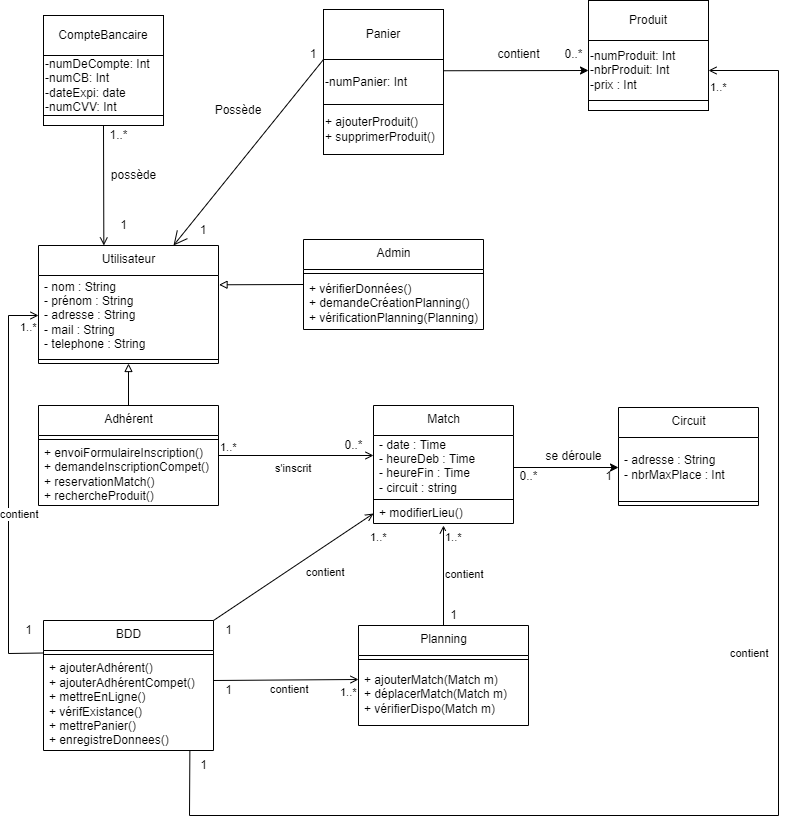

The diagram above was exported from draw.io. Its source (the exported page's mxGraphModel, read from the mxfile embedded in the PNG):
<mxGraphModel dx="1044" dy="669" grid="1" gridSize="10" guides="1" tooltips="1" connect="1" arrows="1" fold="1" page="1" pageScale="1" pageWidth="827" pageHeight="1169" math="0" shadow="0">
  <root>
    <mxCell id="0" />
    <mxCell id="1" parent="0" />
    <mxCell id="2" value="Adhérent" style="swimlane;fontStyle=0;align=center;verticalAlign=top;childLayout=stackLayout;horizontal=1;startSize=30;horizontalStack=0;resizeParent=1;resizeParentMax=0;resizeLast=0;collapsible=0;marginBottom=0;html=1;" vertex="1" parent="1">
      <mxGeometry x="70" y="585" width="180" height="100" as="geometry" />
    </mxCell>
    <mxCell id="3" value="" style="line;strokeWidth=1;fillColor=none;align=left;verticalAlign=middle;spacingTop=-1;spacingLeft=3;spacingRight=3;rotatable=0;labelPosition=right;points=[];portConstraint=eastwest;" vertex="1" parent="2">
      <mxGeometry y="30" width="180" height="8" as="geometry" />
    </mxCell>
    <mxCell id="4" value="+ envoiFormulaireInscription()&lt;br&gt;+ demandeInscriptionCompet()&lt;br&gt;+ reservationMatch()&lt;br&gt;+ rechercheProduit()" style="text;html=1;strokeColor=none;fillColor=none;align=left;verticalAlign=middle;spacingLeft=4;spacingRight=4;overflow=hidden;rotatable=0;points=[[0,0.5],[1,0.5]];portConstraint=eastwest;" vertex="1" parent="2">
      <mxGeometry y="38" width="180" height="62" as="geometry" />
    </mxCell>
    <mxCell id="5" value="Utilisateur" style="swimlane;fontStyle=0;align=center;verticalAlign=top;childLayout=stackLayout;horizontal=1;startSize=30;horizontalStack=0;resizeParent=1;resizeParentMax=0;resizeLast=0;collapsible=0;marginBottom=0;html=1;" vertex="1" parent="1">
      <mxGeometry x="70" y="425" width="180" height="118" as="geometry" />
    </mxCell>
    <mxCell id="6" value="- nom : String&lt;br&gt;- prénom : String&lt;br&gt;- adresse : String&lt;br&gt;- mail : String&lt;br&gt;- telephone : String" style="text;html=1;strokeColor=none;fillColor=none;align=left;verticalAlign=middle;spacingLeft=4;spacingRight=4;overflow=hidden;rotatable=0;points=[[0,0.5],[1,0.5]];portConstraint=eastwest;" vertex="1" parent="5">
      <mxGeometry y="30" width="180" height="80" as="geometry" />
    </mxCell>
    <mxCell id="7" value="" style="line;strokeWidth=1;fillColor=none;align=left;verticalAlign=middle;spacingTop=-1;spacingLeft=3;spacingRight=3;rotatable=0;labelPosition=right;points=[];portConstraint=eastwest;" vertex="1" parent="5">
      <mxGeometry y="110" width="180" height="8" as="geometry" />
    </mxCell>
    <mxCell id="8" value="" style="endArrow=block;html=1;rounded=0;entryX=0.5;entryY=1;entryDx=0;entryDy=0;exitX=0.5;exitY=0;exitDx=0;exitDy=0;endFill=0;" edge="1" parent="1" source="2" target="5">
      <mxGeometry width="50" height="50" relative="1" as="geometry">
        <mxPoint x="150" y="585" as="sourcePoint" />
        <mxPoint x="200" y="535" as="targetPoint" />
      </mxGeometry>
    </mxCell>
    <mxCell id="9" value="Admin" style="swimlane;fontStyle=0;align=center;verticalAlign=top;childLayout=stackLayout;horizontal=1;startSize=30;horizontalStack=0;resizeParent=1;resizeParentMax=0;resizeLast=0;collapsible=0;marginBottom=0;html=1;" vertex="1" parent="1">
      <mxGeometry x="335" y="419" width="180" height="90" as="geometry" />
    </mxCell>
    <mxCell id="10" value="" style="line;strokeWidth=1;fillColor=none;align=left;verticalAlign=middle;spacingTop=-1;spacingLeft=3;spacingRight=3;rotatable=0;labelPosition=right;points=[];portConstraint=eastwest;" vertex="1" parent="9">
      <mxGeometry y="30" width="180" height="8" as="geometry" />
    </mxCell>
    <mxCell id="11" value="+ vérifierDonnées()&lt;br&gt;+ demandeCréationPlanning()&lt;br&gt;+ vérificationPlanning(Planning)" style="text;html=1;strokeColor=none;fillColor=none;align=left;verticalAlign=middle;spacingLeft=4;spacingRight=4;overflow=hidden;rotatable=0;points=[[0,0.5],[1,0.5]];portConstraint=eastwest;" vertex="1" parent="9">
      <mxGeometry y="38" width="180" height="52" as="geometry" />
    </mxCell>
    <mxCell id="12" value="" style="endArrow=block;html=1;rounded=0;entryX=1.003;entryY=0.116;entryDx=0;entryDy=0;exitX=0;exitY=0.5;exitDx=0;exitDy=0;endFill=0;entryPerimeter=0;" edge="1" parent="1" source="9" target="6">
      <mxGeometry width="50" height="50" relative="1" as="geometry">
        <mxPoint x="170" y="595" as="sourcePoint" />
        <mxPoint x="170" y="513" as="targetPoint" />
      </mxGeometry>
    </mxCell>
    <mxCell id="13" value="Match" style="swimlane;fontStyle=0;align=center;verticalAlign=top;childLayout=stackLayout;horizontal=1;startSize=30;horizontalStack=0;resizeParent=1;resizeParentMax=0;resizeLast=0;collapsible=0;marginBottom=0;html=1;" vertex="1" parent="1">
      <mxGeometry x="405" y="585" width="140" height="118" as="geometry" />
    </mxCell>
    <mxCell id="14" value="- date : Time&lt;br&gt;- heureDeb : Time&lt;br&gt;- heureFin : Time&lt;br&gt;- circuit : string" style="text;html=1;strokeColor=none;fillColor=none;align=left;verticalAlign=middle;spacingLeft=4;spacingRight=4;overflow=hidden;rotatable=0;points=[[0,0.5],[1,0.5]];portConstraint=eastwest;" vertex="1" parent="13">
      <mxGeometry y="30" width="140" height="60" as="geometry" />
    </mxCell>
    <mxCell id="15" value="" style="line;strokeWidth=1;fillColor=none;align=left;verticalAlign=middle;spacingTop=-1;spacingLeft=3;spacingRight=3;rotatable=0;labelPosition=right;points=[];portConstraint=eastwest;" vertex="1" parent="13">
      <mxGeometry y="90" width="140" height="8" as="geometry" />
    </mxCell>
    <mxCell id="16" value="+ modifierLieu()" style="text;html=1;strokeColor=none;fillColor=none;align=left;verticalAlign=middle;spacingLeft=4;spacingRight=4;overflow=hidden;rotatable=0;points=[[0,0.5],[1,0.5]];portConstraint=eastwest;" vertex="1" parent="13">
      <mxGeometry y="98" width="140" height="20" as="geometry" />
    </mxCell>
    <mxCell id="17" value="s'inscrit" style="endArrow=open;endFill=0;html=1;edgeStyle=orthogonalEdgeStyle;align=left;verticalAlign=top;" edge="1" parent="1">
      <mxGeometry x="-0.2903" relative="1" as="geometry">
        <mxPoint x="250" y="635" as="sourcePoint" />
        <mxPoint x="405" y="635" as="targetPoint" />
        <mxPoint as="offset" />
      </mxGeometry>
    </mxCell>
    <mxCell id="18" value="1..*" style="edgeLabel;resizable=0;html=1;align=left;verticalAlign=bottom;" connectable="0" vertex="1" parent="17">
      <mxGeometry x="-1" relative="1" as="geometry" />
    </mxCell>
    <mxCell id="19" value="0..*" style="text;html=1;align=center;verticalAlign=middle;resizable=0;points=[];autosize=1;strokeColor=none;fillColor=none;" vertex="1" parent="1">
      <mxGeometry x="370" y="615" width="30" height="20" as="geometry" />
    </mxCell>
    <mxCell id="20" value="BDD" style="swimlane;fontStyle=0;align=center;verticalAlign=top;childLayout=stackLayout;horizontal=1;startSize=30;horizontalStack=0;resizeParent=1;resizeParentMax=0;resizeLast=0;collapsible=0;marginBottom=0;html=1;" vertex="1" parent="1">
      <mxGeometry x="75" y="800" width="170" height="130" as="geometry" />
    </mxCell>
    <mxCell id="21" value="" style="line;strokeWidth=1;fillColor=none;align=left;verticalAlign=middle;spacingTop=-1;spacingLeft=3;spacingRight=3;rotatable=0;labelPosition=right;points=[];portConstraint=eastwest;" vertex="1" parent="20">
      <mxGeometry y="30" width="170" height="8" as="geometry" />
    </mxCell>
    <mxCell id="22" value="+ ajouterAdhérent()&lt;br&gt;+ ajouterAdhérentCompet()&lt;br&gt;+ mettreEnLigne()&lt;br&gt;+ vérifExistance()&lt;br&gt;+ mettrePanier()&lt;br&gt;+ enregistreDonnees()" style="text;html=1;strokeColor=none;fillColor=none;align=left;verticalAlign=middle;spacingLeft=4;spacingRight=4;overflow=hidden;rotatable=0;points=[[0,0.5],[1,0.5]];portConstraint=eastwest;" vertex="1" parent="20">
      <mxGeometry y="38" width="170" height="92" as="geometry" />
    </mxCell>
    <mxCell id="23" value="contient" style="endArrow=none;endFill=0;html=1;align=left;verticalAlign=top;rounded=0;startArrow=open;startFill=0;entryX=1;entryY=0;entryDx=0;entryDy=0;exitX=0;exitY=0.5;exitDx=0;exitDy=0;" edge="1" parent="1" source="16" target="20">
      <mxGeometry x="-0.1428" relative="1" as="geometry">
        <mxPoint x="473.6700000000001" y="905" as="sourcePoint" />
        <mxPoint x="474" y="975" as="targetPoint" />
        <mxPoint as="offset" />
      </mxGeometry>
    </mxCell>
    <mxCell id="24" value="1..*" style="edgeLabel;resizable=0;html=1;align=left;verticalAlign=bottom;" connectable="0" vertex="1" parent="23">
      <mxGeometry x="-1" relative="1" as="geometry">
        <mxPoint x="-5" y="32" as="offset" />
      </mxGeometry>
    </mxCell>
    <mxCell id="25" value="1" style="text;html=1;align=center;verticalAlign=middle;resizable=0;points=[];autosize=1;strokeColor=none;fillColor=none;" vertex="1" parent="1">
      <mxGeometry x="250" y="800" width="20" height="20" as="geometry" />
    </mxCell>
    <mxCell id="26" value="contient" style="endArrow=none;endFill=0;html=1;align=left;verticalAlign=top;rounded=0;startArrow=open;startFill=0;entryX=0;entryY=0.25;entryDx=0;entryDy=0;exitX=0;exitY=0.5;exitDx=0;exitDy=0;" edge="1" parent="1" source="6" target="20">
      <mxGeometry x="0.0732" y="-10" relative="1" as="geometry">
        <mxPoint x="483.6700000000001" y="915" as="sourcePoint" />
        <mxPoint x="484" y="985" as="targetPoint" />
        <mxPoint as="offset" />
        <Array as="points">
          <mxPoint x="40" y="495" />
          <mxPoint x="40" y="833" />
        </Array>
      </mxGeometry>
    </mxCell>
    <mxCell id="27" value="1..*" style="edgeLabel;resizable=0;html=1;align=left;verticalAlign=bottom;" connectable="0" vertex="1" parent="26">
      <mxGeometry x="-1" relative="1" as="geometry">
        <mxPoint x="-20" y="20" as="offset" />
      </mxGeometry>
    </mxCell>
    <mxCell id="28" value="1" style="text;html=1;align=center;verticalAlign=middle;resizable=0;points=[];autosize=1;strokeColor=none;fillColor=none;" vertex="1" parent="1">
      <mxGeometry x="50" y="800" width="20" height="20" as="geometry" />
    </mxCell>
    <mxCell id="29" value="Planning" style="swimlane;fontStyle=0;align=center;verticalAlign=top;childLayout=stackLayout;horizontal=1;startSize=30;horizontalStack=0;resizeParent=1;resizeParentMax=0;resizeLast=0;collapsible=0;marginBottom=0;html=1;" vertex="1" parent="1">
      <mxGeometry x="390" y="805" width="170" height="100" as="geometry" />
    </mxCell>
    <mxCell id="30" value="" style="line;strokeWidth=1;fillColor=none;align=left;verticalAlign=middle;spacingTop=-1;spacingLeft=3;spacingRight=3;rotatable=0;labelPosition=right;points=[];portConstraint=eastwest;" vertex="1" parent="29">
      <mxGeometry y="30" width="170" height="8" as="geometry" />
    </mxCell>
    <mxCell id="31" value="+ ajouterMatch(Match m)&lt;br&gt;+ déplacerMatch(Match m)&lt;br&gt;+ vérifierDispo(Match m)" style="text;html=1;strokeColor=none;fillColor=none;align=left;verticalAlign=middle;spacingLeft=4;spacingRight=4;overflow=hidden;rotatable=0;points=[[0,0.5],[1,0.5]];portConstraint=eastwest;" vertex="1" parent="29">
      <mxGeometry y="38" width="170" height="62" as="geometry" />
    </mxCell>
    <mxCell id="42" value="contient" style="endArrow=none;endFill=0;html=1;align=left;verticalAlign=top;entryX=0.5;entryY=0;entryDx=0;entryDy=0;rounded=0;startArrow=open;startFill=0;" edge="1" parent="1" target="29">
      <mxGeometry x="-0.2903" relative="1" as="geometry">
        <mxPoint x="475" y="705" as="sourcePoint" />
        <mxPoint x="545" y="765" as="targetPoint" />
        <mxPoint as="offset" />
      </mxGeometry>
    </mxCell>
    <mxCell id="43" value="1..*" style="edgeLabel;resizable=0;html=1;align=left;verticalAlign=bottom;" connectable="0" vertex="1" parent="42">
      <mxGeometry x="-1" relative="1" as="geometry">
        <mxPoint y="20" as="offset" />
      </mxGeometry>
    </mxCell>
    <mxCell id="44" value="1" style="text;html=1;align=center;verticalAlign=middle;resizable=0;points=[];autosize=1;strokeColor=none;fillColor=none;" vertex="1" parent="1">
      <mxGeometry x="475" y="785" width="20" height="20" as="geometry" />
    </mxCell>
    <mxCell id="48" value="contient" style="endArrow=none;endFill=0;html=1;align=left;verticalAlign=top;rounded=0;startArrow=open;startFill=0;entryX=-0.267;entryY=0;entryDx=0;entryDy=0;exitX=0;exitY=0.258;exitDx=0;exitDy=0;exitPerimeter=0;entryPerimeter=0;" edge="1" parent="1" source="31" target="50">
      <mxGeometry x="0.2414" y="-4" relative="1" as="geometry">
        <mxPoint x="370" y="865" as="sourcePoint" />
        <mxPoint x="474" y="975" as="targetPoint" />
        <mxPoint x="1" as="offset" />
      </mxGeometry>
    </mxCell>
    <mxCell id="49" value="1..*" style="edgeLabel;resizable=0;html=1;align=left;verticalAlign=bottom;" connectable="0" vertex="1" parent="48">
      <mxGeometry x="-1" relative="1" as="geometry">
        <mxPoint x="-20" y="21" as="offset" />
      </mxGeometry>
    </mxCell>
    <mxCell id="50" value="1" style="text;html=1;align=center;verticalAlign=middle;resizable=0;points=[];autosize=1;strokeColor=none;fillColor=none;" vertex="1" parent="1">
      <mxGeometry x="250" y="860" width="20" height="20" as="geometry" />
    </mxCell>
    <mxCell id="109" value="CompteBancaire" style="rounded=0;whiteSpace=wrap;html=1;" vertex="1" parent="1">
      <mxGeometry x="75" y="195" width="120" height="40" as="geometry" />
    </mxCell>
    <mxCell id="110" style="edgeStyle=none;html=1;exitX=0.5;exitY=1;exitDx=0;exitDy=0;endArrow=open;endFill=0;entryX=0.363;entryY=0;entryDx=0;entryDy=0;entryPerimeter=0;" edge="1" parent="1" source="112" target="5">
      <mxGeometry relative="1" as="geometry">
        <mxPoint x="260" y="345" as="targetPoint" />
        <Array as="points" />
      </mxGeometry>
    </mxCell>
    <mxCell id="111" value="-numDeCompte: Int&lt;br&gt;-numCB: Int&lt;br&gt;-dateExpi: date&lt;br&gt;-numCVV: Int" style="rounded=0;whiteSpace=wrap;html=1;align=left;" vertex="1" parent="1">
      <mxGeometry x="75" y="235" width="120" height="60" as="geometry" />
    </mxCell>
    <mxCell id="112" value="" style="rounded=0;whiteSpace=wrap;html=1;" vertex="1" parent="1">
      <mxGeometry x="75" y="295" width="120" height="10" as="geometry" />
    </mxCell>
    <mxCell id="113" value="possède" style="text;html=1;align=center;verticalAlign=middle;resizable=0;points=[];autosize=1;strokeColor=none;fillColor=none;" vertex="1" parent="1">
      <mxGeometry x="135" y="345" width="60" height="20" as="geometry" />
    </mxCell>
    <mxCell id="114" value="1" style="text;html=1;align=center;verticalAlign=middle;resizable=0;points=[];autosize=1;strokeColor=none;fillColor=none;" vertex="1" parent="1">
      <mxGeometry x="145" y="395" width="20" height="20" as="geometry" />
    </mxCell>
    <mxCell id="115" value="1..*" style="text;html=1;align=center;verticalAlign=middle;resizable=0;points=[];autosize=1;strokeColor=none;fillColor=none;" vertex="1" parent="1">
      <mxGeometry x="135" y="305" width="30" height="20" as="geometry" />
    </mxCell>
    <mxCell id="116" value="Panier" style="rounded=0;whiteSpace=wrap;html=1;" vertex="1" parent="1">
      <mxGeometry x="355" y="189" width="120" height="50" as="geometry" />
    </mxCell>
    <mxCell id="128" style="edgeStyle=none;html=1;exitX=1;exitY=0.25;exitDx=0;exitDy=0;entryX=0;entryY=0.5;entryDx=0;entryDy=0;" edge="1" parent="1" source="117" target="126">
      <mxGeometry relative="1" as="geometry" />
    </mxCell>
    <mxCell id="117" value="-numPanier: Int" style="rounded=0;whiteSpace=wrap;html=1;align=left;" vertex="1" parent="1">
      <mxGeometry x="355" y="239" width="120" height="45" as="geometry" />
    </mxCell>
    <mxCell id="118" value="+ ajouterProduit()&lt;br&gt;+ supprimerProduit()" style="rounded=0;whiteSpace=wrap;html=1;align=left;" vertex="1" parent="1">
      <mxGeometry x="355" y="284" width="120" height="50" as="geometry" />
    </mxCell>
    <mxCell id="119" value="" style="endArrow=open;endFill=1;endSize=12;html=1;entryX=0.75;entryY=0;entryDx=0;entryDy=0;exitX=0;exitY=0;exitDx=0;exitDy=0;" edge="1" parent="1" source="117" target="5">
      <mxGeometry width="160" relative="1" as="geometry">
        <mxPoint x="235" y="165" as="sourcePoint" />
        <mxPoint x="255" y="105" as="targetPoint" />
      </mxGeometry>
    </mxCell>
    <mxCell id="120" value="Possède" style="text;html=1;strokeColor=none;fillColor=none;align=center;verticalAlign=middle;whiteSpace=wrap;rounded=0;" vertex="1" parent="1">
      <mxGeometry x="250" y="285" width="40" height="10" as="geometry" />
    </mxCell>
    <mxCell id="121" value="1" style="text;html=1;strokeColor=none;fillColor=none;align=center;verticalAlign=middle;whiteSpace=wrap;rounded=0;" vertex="1" parent="1">
      <mxGeometry x="335" y="228" width="20" height="11" as="geometry" />
    </mxCell>
    <mxCell id="124" value="1" style="text;html=1;strokeColor=none;fillColor=none;align=center;verticalAlign=middle;whiteSpace=wrap;rounded=0;" vertex="1" parent="1">
      <mxGeometry x="225" y="404" width="20" height="11" as="geometry" />
    </mxCell>
    <mxCell id="125" value="Produit" style="rounded=0;whiteSpace=wrap;html=1;" vertex="1" parent="1">
      <mxGeometry x="620" y="180" width="120" height="40" as="geometry" />
    </mxCell>
    <mxCell id="126" value="-numProduit: Int&lt;br&gt;-nbrProduit: Int&lt;br&gt;-prix : Int" style="rounded=0;whiteSpace=wrap;html=1;align=left;" vertex="1" parent="1">
      <mxGeometry x="620" y="220" width="120" height="60" as="geometry" />
    </mxCell>
    <mxCell id="127" value="" style="rounded=0;whiteSpace=wrap;html=1;" vertex="1" parent="1">
      <mxGeometry x="620" y="280" width="120" height="10" as="geometry" />
    </mxCell>
    <mxCell id="129" value="contient" style="text;html=1;align=center;verticalAlign=middle;resizable=0;points=[];autosize=1;strokeColor=none;fillColor=none;" vertex="1" parent="1">
      <mxGeometry x="520" y="224" width="60" height="20" as="geometry" />
    </mxCell>
    <mxCell id="130" value="0..*" style="text;html=1;align=center;verticalAlign=middle;resizable=0;points=[];autosize=1;strokeColor=none;fillColor=none;" vertex="1" parent="1">
      <mxGeometry x="590" y="224" width="30" height="20" as="geometry" />
    </mxCell>
    <mxCell id="131" value="contient" style="endArrow=none;endFill=0;html=1;align=left;verticalAlign=top;rounded=0;startArrow=open;startFill=0;entryX=0.861;entryY=1.007;entryDx=0;entryDy=0;exitX=1;exitY=0.5;exitDx=0;exitDy=0;entryPerimeter=0;" edge="1" parent="1" source="126" target="22">
      <mxGeometry x="-0.1283" y="-50" relative="1" as="geometry">
        <mxPoint x="420" y="915" as="sourcePoint" />
        <mxPoint x="260" y="1022" as="targetPoint" />
        <mxPoint as="offset" />
        <Array as="points">
          <mxPoint x="810" y="250" />
          <mxPoint x="810" y="995" />
          <mxPoint x="221" y="995" />
        </Array>
      </mxGeometry>
    </mxCell>
    <mxCell id="132" value="1..*" style="edgeLabel;resizable=0;html=1;align=left;verticalAlign=bottom;" connectable="0" vertex="1" parent="131">
      <mxGeometry x="-1" relative="1" as="geometry">
        <mxPoint y="25" as="offset" />
      </mxGeometry>
    </mxCell>
    <mxCell id="133" value="1" style="text;html=1;align=center;verticalAlign=middle;resizable=0;points=[];autosize=1;strokeColor=none;fillColor=none;" vertex="1" parent="1">
      <mxGeometry x="225" y="935" width="20" height="20" as="geometry" />
    </mxCell>
    <mxCell id="134" value="Circuit" style="swimlane;fontStyle=0;align=center;verticalAlign=top;childLayout=stackLayout;horizontal=1;startSize=30;horizontalStack=0;resizeParent=1;resizeParentMax=0;resizeLast=0;collapsible=0;marginBottom=0;html=1;" vertex="1" parent="1">
      <mxGeometry x="650" y="587" width="140" height="98" as="geometry" />
    </mxCell>
    <mxCell id="135" value="- adresse : String&lt;br&gt;- nbrMaxPlace : Int" style="text;html=1;strokeColor=none;fillColor=none;align=left;verticalAlign=middle;spacingLeft=4;spacingRight=4;overflow=hidden;rotatable=0;points=[[0,0.5],[1,0.5]];portConstraint=eastwest;" vertex="1" parent="134">
      <mxGeometry y="30" width="140" height="60" as="geometry" />
    </mxCell>
    <mxCell id="136" value="" style="line;strokeWidth=1;fillColor=none;align=left;verticalAlign=middle;spacingTop=-1;spacingLeft=3;spacingRight=3;rotatable=0;labelPosition=right;points=[];portConstraint=eastwest;" vertex="1" parent="134">
      <mxGeometry y="90" width="140" height="8" as="geometry" />
    </mxCell>
    <mxCell id="137" style="edgeStyle=none;html=1;exitX=1;exitY=0.5;exitDx=0;exitDy=0;entryX=0;entryY=0.5;entryDx=0;entryDy=0;" edge="1" parent="1" target="135">
      <mxGeometry relative="1" as="geometry">
        <mxPoint x="545" y="647" as="sourcePoint" />
      </mxGeometry>
    </mxCell>
    <mxCell id="138" value="se déroule" style="text;html=1;align=center;verticalAlign=middle;resizable=0;points=[];autosize=1;strokeColor=none;fillColor=none;" vertex="1" parent="1">
      <mxGeometry x="570" y="626" width="70" height="20" as="geometry" />
    </mxCell>
    <mxCell id="139" value="1" style="text;html=1;align=center;verticalAlign=middle;resizable=0;points=[];autosize=1;strokeColor=none;fillColor=none;" vertex="1" parent="1">
      <mxGeometry x="630" y="646" width="20" height="20" as="geometry" />
    </mxCell>
    <mxCell id="140" value="0..*" style="text;html=1;align=center;verticalAlign=middle;resizable=0;points=[];autosize=1;strokeColor=none;fillColor=none;" vertex="1" parent="1">
      <mxGeometry x="545" y="646" width="30" height="20" as="geometry" />
    </mxCell>
  </root>
</mxGraphModel>